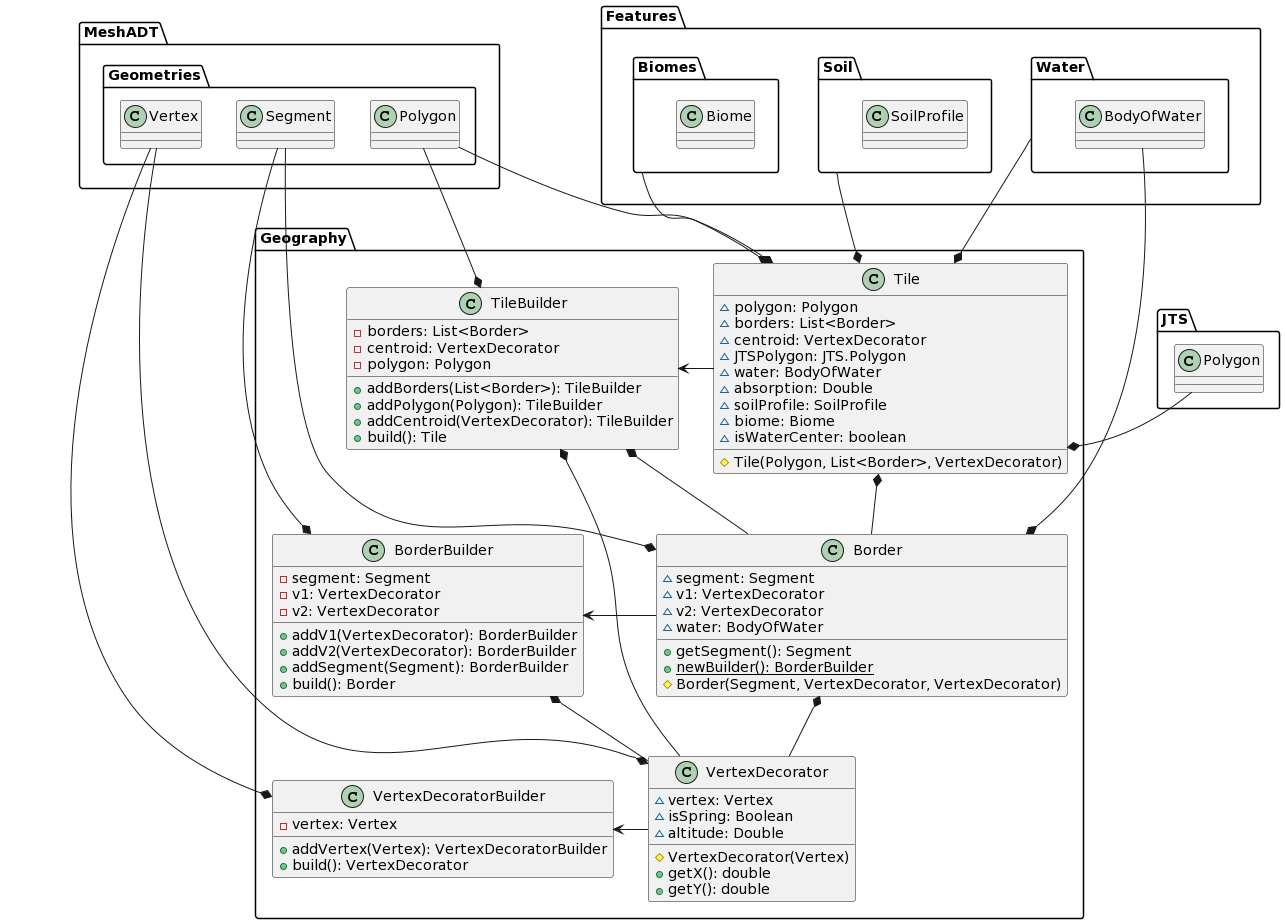

The diagram above was rendered by PlantUML. Its source (embedded in the PNG):
@startuml
package Geography {

  class Border {
    ~segment: Segment
    ~v1: VertexDecorator
    ~v2: VertexDecorator
    ~water: BodyOfWater
    
    +getSegment(): Segment
    +{static} newBuilder(): BorderBuilder
    #Border(Segment, VertexDecorator, VertexDecorator)
  }
  class BorderBuilder {
    -segment: Segment
    -v1: VertexDecorator
    -v2: VertexDecorator
    +addV1(VertexDecorator): BorderBuilder
    +addV2(VertexDecorator): BorderBuilder
    +addSegment(Segment): BorderBuilder
    +build(): Border
  }
  class Tile {
    ~polygon: Polygon
    ~borders: List<Border>
    ~centroid: VertexDecorator
    ~JTSPolygon: JTS.Polygon
    ~water: BodyOfWater
    ~absorption: Double
    ~soilProfile: SoilProfile
    ~biome: Biome
    ~isWaterCenter: boolean
    #Tile(Polygon, List<Border>, VertexDecorator)
  }
  class TileBuilder {
    -borders: List<Border>
    -centroid: VertexDecorator
    -polygon: Polygon
    +addBorders(List<Border>): TileBuilder
    +addPolygon(Polygon): TileBuilder
    +addCentroid(VertexDecorator): TileBuilder
    +build(): Tile
  }
  class VertexDecorator {
    ~vertex: Vertex
    ~isSpring: Boolean
    ~altitude: Double
    #VertexDecorator(Vertex)
    +getX(): double
    +getY(): double
  }
  class VertexDecoratorBuilder {
    -vertex: Vertex
    +addVertex(Vertex): VertexDecoratorBuilder
    +build(): VertexDecorator
  }

}

package MeshADT {

  class Geometries.Segment
  class Geometries.Polygon
  class Geometries.Vertex

}

package Geography {

  class Border
  class Tile
  class VertexDecorator

}

package Features {

  class Water.BodyOfWater
  class Soil.SoilProfile
  class Biomes.Biome

}

package JTS {

  class Polygon

}

Tile *-up- MeshADT.Geometries.Polygon
Tile *-down- Border
Tile *-right- JTS.Polygon
Tile *-up- Features.Biomes
Tile *-up- Features.Soil
Tile *-up- Features.Water
Tile -left-> TileBuilder

TileBuilder *-down- Border
TileBuilder *-down- VertexDecorator
TileBuilder *-up- MeshADT.Geometries.Polygon

Border *-up- MeshADT.Geometries.Segment
Border *-down- Geography.VertexDecorator
Border *-up- Features.Water.BodyOfWater
Border -left-> BorderBuilder

BorderBuilder *-up- MeshADT.Geometries.Segment
BorderBuilder *-down- Geography.VertexDecorator

VertexDecorator *-up- MeshADT.Geometries.Vertex
VertexDecorator -left-> VertexDecoratorBuilder

VertexDecoratorBuilder *-up- MeshADT.Geometries.Vertex
@enduml